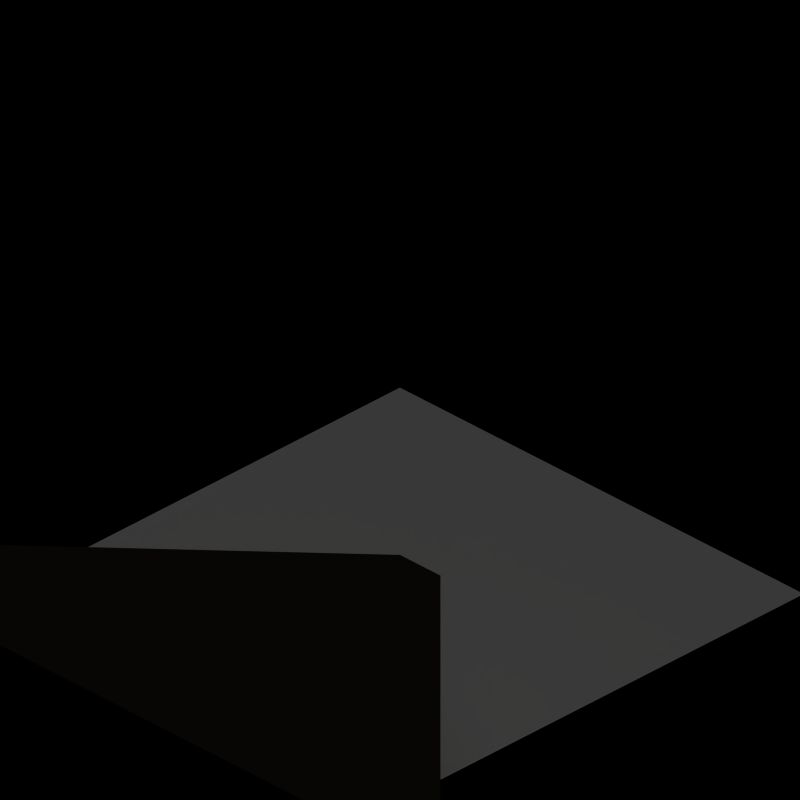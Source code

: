# Source: template.blend  (saved by Blender 2.63.0; exported with 4.5.12 LTS)
import bpy
from mathutils import Matrix  # noqa: F401  (used for matrix-valued properties, if any)

bpy.ops.wm.read_factory_settings(use_empty=True)
scene = bpy.context.scene
scene.name = '8ViewVehicle'

# ---- collections
col_collection_1 = bpy.data.collections.new('Collection 1'); scene.collection.children.link(col_collection_1)
col_collection_20 = bpy.data.collections.new('Collection 20'); scene.collection.children.link(col_collection_20)
col_collection_20.hide_render = True
col_collection_20.hide_viewport = True

# ---- materials (node trees are filled in below, after node groups)
mat_grass = bpy.data.materials.new('Grass')
mat_grass.alpha_threshold = 0.0
mat_grass.diffuse_color = (0.6392, 0.5765, 0.498, 1.0)
mat_grass.roughness = 0.5
mat_grass.specular_intensity = 0.2
mat_grass.line_color = (0.0, 0.0, 0.0, 1.0)
mat_invisible = bpy.data.materials.new('Invisible')
mat_invisible.alpha_threshold = 0.0
mat_invisible.roughness = 0.5
mat_invisible.specular_intensity = 0.0
mat_shadow = bpy.data.materials.new('Shadow')
mat_shadow.alpha_threshold = 0.0
mat_shadow.preview_render_type = 'FLAT'
mat_shadow.diffuse_color = (1.0, 1.0, 1.0, 1.0)
mat_shadow.roughness = 0.5
mat_shadow.line_color = (0.0, 0.0, 0.0, 0.3)

# ---- material node trees

# ---- world
world_world = bpy.data.worlds.new('World'); scene.world = world_world
world_world.color = (0.0, 0.0, 0.0)
world_world.use_sun_shadow = False
world_world.sun_shadow_jitter_overblur = 0.0
world_world.cycles.sampling_method = 'MANUAL'
world_world.cycles.sample_map_resolution = 256

# ---- cameras
cam_camera = bpy.data.cameras.new('Camera')
cam_camera.type = 'ORTHO'
cam_camera.passepartout_alpha = 0.2
cam_camera.clip_end = 100.0
cam_camera.lens = 35.0
cam_camera.sensor_width = 32.0
cam_camera.sensor_height = 18.0
cam_camera.ortho_scale = 2.8
cam_camera.show_passepartout = False
cam_camera.show_safe_areas = True
cam_camera.dof.focus_distance = 0.0
cam_camera.dof.aperture_fstop = 128.0

# ---- lights
light_sun = bpy.data.lights.new('Sun', 'SUN')
light_sun.transmission_factor = 0.0
light_sun.angle = 1.571
light_sun.energy = 1.0
light_sun.shadow_buffer_clip_start = 0.5
light_sun.shadow_soft_size = 1.0
light_sun.shadow_cascade_max_distance = 1000.0
light_sun.cycles.use_multiple_importance_sampling = False

# ---- meshes
me_plane_001 = bpy.data.meshes.new('Plane.001')
me_plane_001.from_pydata([(1.0, 1.0, 1.192e-07), (1.0, -1.0, 0.8), (1.0, 1.0, 0.8), (1.0, 1.2, 0.8), (1.0, 1.2, 0.0), (1.0, 1.2, -0.2), (1.0, -1.0, 0.6), (1.0, 1.0, -0.2), (1.0, -1.2, 0.6), (1.0, -1.2, 0.8), (1.0, -1.2, 1.0), (1.0, 1.2, 1.0), (1.0, 1.0, 1.0), (1.0, -1.0, 1.0)], [], [(0, 2, 1), (2, 0, 4, 3), (4, 0, 7, 5), (0, 1, 6, 7), (6, 1, 9, 8), (9, 1, 13, 10), (2, 3, 11, 12), (1, 2, 12, 13)])
me_plane_001.materials.append(mat_grass)
me_plane_001.use_remesh_preserve_volume = False
me_plane_001.use_remesh_preserve_attributes = False
me_plane_001.use_mirror_vertex_groups = False
me_plane_001.update()
me_plane_002 = bpy.data.meshes.new('Plane.002')
me_plane_002.from_pydata([(1.0, -1.0, 1.192e-07), (1.0, 1.0, 0.8), (1.0, -1.0, 0.8), (1.0, -1.2, 0.8), (1.0, -1.2, 0.0), (1.0, -1.2, -0.2), (1.0, 1.0, 0.6), (1.0, -1.0, -0.2), (1.0, 1.2, 0.6), (1.0, 1.2, 0.8), (1.0, 1.2, 1.0), (1.0, -1.2, 1.0), (1.0, -1.0, 1.0), (1.0, 1.0, 1.0)], [], [(0, 2, 1), (2, 0, 4, 3), (4, 0, 7, 5), (0, 1, 6, 7), (6, 1, 9, 8), (9, 1, 13, 10), (2, 3, 11, 12), (1, 2, 12, 13)])
me_plane_002.materials.append(mat_grass)
me_plane_002.use_remesh_preserve_volume = False
me_plane_002.use_remesh_preserve_attributes = False
me_plane_002.use_mirror_vertex_groups = False
me_plane_002.update()
me_plane_004 = bpy.data.meshes.new('Plane.004')
me_plane_004.from_pydata([(1.0, 1.0, 1.192e-07), (1.0, -1.0, 1.192e-07), (1.0, -1.0, 0.8), (1.0, 1.0, 0.8), (1.0, 1.2, 0.8), (1.0, 1.2, 0.0), (1.0, 1.2, -0.2), (1.0, -1.0, -0.2), (1.0, 1.0, -0.2), (1.0, -1.2, -0.2), (1.0, -1.2, 0.8), (1.0, -1.2, 1.788e-07), (1.0, -1.2, 1.0), (1.0, 1.2, 1.0), (1.0, 1.0, 1.0), (1.0, -1.0, 1.0)], [], [(0, 3, 2, 1), (3, 0, 5, 4), (5, 0, 8, 6), (0, 1, 7, 8), (7, 1, 11, 9), (1, 2, 10, 11), (10, 2, 15, 12), (3, 4, 13, 14), (2, 3, 14, 15)])
me_plane_004.materials.append(mat_grass)
me_plane_004.use_remesh_preserve_volume = False
me_plane_004.use_remesh_preserve_attributes = False
me_plane_004.use_mirror_vertex_groups = False
me_plane_004.update()
me_plane = bpy.data.meshes.new('Plane')
me_plane.from_pydata([(1.0, 1.0, 0.0), (1.0, -1.0, 0.0), (-1.0, -1.0, 0.0), (-1.0, 1.0, 0.0)], [], [(0, 3, 2, 1)])
me_plane.materials.append(mat_invisible)
me_plane.use_remesh_preserve_volume = False
me_plane.use_remesh_preserve_attributes = False
me_plane.use_mirror_vertex_groups = False
me_plane.update()
me_tilemarker = bpy.data.meshes.new('TileMarker')
me_tilemarker.from_pydata([(1.0, 1.0, 0.0), (1.0, -1.0, 0.0), (-1.0, -1.0, 0.0), (-1.0, 1.0, 0.0)], [], [(0, 3, 2, 1)])
me_tilemarker.materials.append(mat_shadow)
me_tilemarker.use_remesh_preserve_volume = False
me_tilemarker.use_remesh_preserve_attributes = False
me_tilemarker.use_mirror_vertex_groups = False
me_tilemarker.update()

# ---- objects
ob_empty = bpy.data.objects.new('Empty', None)
ob_plane_010 = bpy.data.objects.new('Plane.010', me_plane_001)
ob_plane_009 = bpy.data.objects.new('Plane.009', me_plane_002)
ob_plane_008 = bpy.data.objects.new('Plane.008', me_plane_002)
ob_plane_007 = bpy.data.objects.new('Plane.007', me_plane_001)
ob_plane_006 = bpy.data.objects.new('Plane.006', me_plane_001)
ob_plane_003 = bpy.data.objects.new('Plane.003', me_plane_002)
ob_plane_005 = bpy.data.objects.new('Plane.005', me_plane_002)
ob_plane_004 = bpy.data.objects.new('Plane.004', me_plane_004)
ob_plane_002 = bpy.data.objects.new('Plane.002', me_plane_001)
ob_plane_001 = bpy.data.objects.new('Plane.001', me_plane_004)
ob_plane = bpy.data.objects.new('Plane', me_plane)
ob_rotationcontrol = bpy.data.objects.new('RotationControl', None)
ob_cameratarget = bpy.data.objects.new('CameraTarget', None)
ob_camera = bpy.data.objects.new('Camera', cam_camera)
ob_sun = bpy.data.objects.new('Sun', light_sun)
ob_tilemarker = bpy.data.objects.new('TileMarker', me_tilemarker)

# ---- transforms, parenting, visibility, modifiers, constraints
ob_empty.location = (0.0, -45.0, 0.0)
ob_empty.empty_image_offset = (0.0, 0.0)
ob_empty.lineart.crease_threshold = 0.0
ob_plane_010.parent = ob_empty
ob_plane_010.location = (0.0, 30.0, 0.8)
ob_plane_010.scale = (1.0, 1.0, -1.0)
ob_plane_010.lineart.crease_threshold = 0.0
ob_plane_009.parent = ob_empty
ob_plane_009.location = (0.0, 35.0, 0.8)
ob_plane_009.rotation_euler = (0.0, 0.0, -1.571)
ob_plane_009.scale = (1.0, 1.0, -1.0)
ob_plane_009.lineart.crease_threshold = 0.0
ob_plane_008.parent = ob_empty
ob_plane_008.location = (0.0, 40.0, 0.8)
ob_plane_008.scale = (1.0, 1.0, -1.0)
ob_plane_008.lineart.crease_threshold = 0.0
ob_plane_007.parent = ob_empty
ob_plane_007.location = (0.0, 45.0, 0.8)
ob_plane_007.rotation_euler = (0.0, 0.0, -1.571)
ob_plane_007.scale = (1.0, 1.0, -1.0)
ob_plane_007.lineart.crease_threshold = 0.0
ob_plane_006.parent = ob_empty
ob_plane_006.location = (0.0, 25.0, 0.0)
ob_plane_006.rotation_euler = (0.0, 0.0, -1.571)
ob_plane_006.lineart.crease_threshold = 0.0
ob_plane_003.parent = ob_empty
ob_plane_003.location = (0.0, 20.0, 0.0)
ob_plane_003.lineart.crease_threshold = 0.0
ob_plane_005.parent = ob_empty
ob_plane_005.location = (0.0, 15.0, 0.0)
ob_plane_005.rotation_euler = (0.0, 0.0, -1.571)
ob_plane_005.lineart.crease_threshold = 0.0
ob_plane_004.parent = ob_empty
ob_plane_004.location = (0.0, 5.0, 0.0)
ob_plane_004.rotation_euler = (0.0, 0.0, -1.571)
ob_plane_004.lineart.crease_threshold = 0.0
ob_plane_002.parent = ob_empty
ob_plane_002.location = (0.0, 10.0, 0.0)
ob_plane_002.lineart.crease_threshold = 0.0
ob_plane_001.parent = ob_empty
ob_plane_001.location = (0.0, 0.0, 0.0)
ob_plane_001.lineart.crease_threshold = 0.0
ob_plane.location = (3.725e-08, 0.0, 0.0)
ob_plane.display_type = 'WIRE'
ob_plane.lineart.crease_threshold = 0.0
ob_rotationcontrol.location = (0.0, 0.0, 0.0)
ob_rotationcontrol.rotation_euler = (0.0, 0.0, 6.283)
ob_rotationcontrol.lock_rotations_4d = False
ob_rotationcontrol.empty_display_type = 'ARROWS'
ob_rotationcontrol.empty_image_offset = (0.0, 0.0)
ob_rotationcontrol.lineart.crease_threshold = 0.0
ob_cameratarget.parent = ob_rotationcontrol
ob_cameratarget.location = (0.0, 0.0, 0.79)
ob_cameratarget.lock_rotations_4d = False
ob_cameratarget.empty_display_type = 'ARROWS'
ob_cameratarget.empty_image_offset = (0.0, 0.0)
ob_cameratarget.lineart.crease_threshold = 0.0
ob_camera.parent = ob_cameratarget
ob_camera.location = (5.946, -5.946, 5.0)
ob_camera.lock_rotations_4d = False
ob_camera.empty_display_type = 'ARROWS'
ob_camera.color = (0.0, 0.0, 0.0, 1.0)
ob_camera.lineart.crease_threshold = 0.0
_c = ob_camera.constraints.new('TRACK_TO'); _c.name = 'Const'
_c.target = ob_cameratarget
ob_sun.parent = ob_rotationcontrol
ob_sun.location = (4.0, 1.0, 7.0)
ob_sun.lock_rotations_4d = False
ob_sun.empty_display_type = 'ARROWS'
ob_sun.color = (0.0, 0.0, 0.0, 1.0)
ob_sun.lineart.crease_threshold = 0.0
_c = ob_sun.constraints.new('TRACK_TO'); _c.name = 'Const'
_c.target = ob_rotationcontrol
ob_tilemarker.location = (0.0, 0.0, 0.0)
ob_tilemarker.scale = (0.9998, 1.0, 1.0)
ob_tilemarker.lock_rotations_4d = False
ob_tilemarker.empty_display_type = 'ARROWS'
ob_tilemarker.lineart.crease_threshold = 0.0

# ---- collection membership
col_collection_1.objects.link(ob_empty)
col_collection_1.objects.link(ob_plane_010)
col_collection_1.objects.link(ob_plane_009)
col_collection_1.objects.link(ob_plane_008)
col_collection_1.objects.link(ob_plane_007)
col_collection_1.objects.link(ob_plane_006)
col_collection_1.objects.link(ob_plane_003)
col_collection_1.objects.link(ob_plane_005)
col_collection_1.objects.link(ob_plane_004)
col_collection_1.objects.link(ob_plane_002)
col_collection_1.objects.link(ob_plane_001)
col_collection_1.objects.link(ob_plane)
col_collection_1.objects.link(ob_rotationcontrol)
col_collection_1.objects.link(ob_cameratarget)
col_collection_1.objects.link(ob_camera)
col_collection_1.objects.link(ob_sun)
col_collection_20.objects.link(ob_tilemarker)

# ---- scene / render settings (as saved in the file)
scene.camera = ob_camera
scene.frame_start = 1; scene.frame_end = 10; scene.frame_set(10)
scene.render.engine = 'BLENDER_EEVEE_NEXT'
scene.render.image_settings.compression = 90
scene.render.resolution_x = 2048
scene.render.resolution_y = 2048
scene.render.resolution_percentage = 50
scene.render.pixel_aspect_x = 100.0
scene.render.pixel_aspect_y = 100.0
scene.render.fps = 8
scene.render.dither_intensity = 0.0
scene.render.use_sequencer = False
scene.render.bake_margin = 2
scene.render.bake_bias = 0.0
scene.render.use_stamp_time = False
scene.render.use_stamp_date = False
scene.render.use_stamp_frame = False
scene.render.use_stamp_camera = False
scene.render.use_stamp_scene = False
scene.render.use_stamp_filename = False
scene.render.use_stamp_render_time = False
scene.render.stamp_font_size = 8
scene.cycles.use_denoising = False
scene.cycles.samples = 10
scene.cycles.sampling_pattern = 'TABULATED_SOBOL'
scene.cycles.light_sampling_threshold = 0.0
scene.cycles.use_adaptive_sampling = False
scene.cycles.use_light_tree = False
scene.cycles.blur_glossy = 0.0
scene.cycles.volume_bounces = 1
scene.cycles.pixel_filter_type = 'GAUSSIAN'
scene.cycles.sample_clamp_indirect = 0.0
scene.view_settings.view_transform = 'Raw'
bpy.context.view_layer.update()
